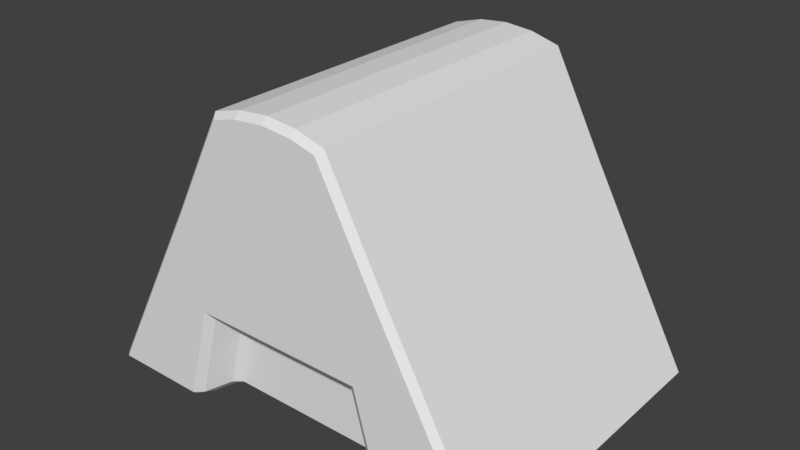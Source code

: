 # Source: cone.blend  (saved by Blender 2.79.0; exported with 4.5.12 LTS)
import bpy
from mathutils import Matrix  # noqa: F401  (used for matrix-valued properties, if any)

bpy.ops.wm.read_factory_settings(use_empty=True)
scene = bpy.context.scene
scene.name = 'Scene'

# ---- collections
col_collection_1 = bpy.data.collections.new('Collection 1'); scene.collection.children.link(col_collection_1)

# ---- world
world_world = bpy.data.worlds.new('World'); scene.world = world_world
world_world.color = (0.05088, 0.05088, 0.05088)
world_world.use_sun_shadow = False
world_world.sun_shadow_jitter_overblur = 0.0
world_world.cycles.sampling_method = 'MANUAL'

# ---- meshes
me_cube_001 = bpy.data.meshes.new('Cube.001')
me_cube_001.from_pydata([(0.345, -1.0, 0.2723), (1.569e-10, -1.0, 0.2723), (-0.345, -1.0, 0.2723), (-0.345, 1.0, 0.2723), (1.569e-10, 1.0, 0.2723), (0.345, 1.0, 0.2723), (-1.333, -0.961, -0.8969), (-1.315, -0.961, -0.9277), (-1.291, -1.0, -0.8926), (-0.3351, -1.0, 0.8681), (-0.36, -0.961, 0.8961), (-1.315, 0.961, -0.9277), (-1.333, 0.961, -0.8969), (-1.291, 1.0, -0.8926), (-0.3351, 1.0, 0.8681), (-0.36, 0.961, 0.8961), (1.315, -0.961, -0.9277), (1.333, -0.961, -0.8969), (1.291, -1.0, -0.8926), (0.3351, -1.0, 0.8681), (0.36, -0.961, 0.8961), (1.291, 1.0, -0.8926), (1.333, 0.961, -0.8969), (1.315, 0.961, -0.9277), (0.3351, 1.0, 0.8681), (0.36, 0.961, 0.8961), (0.7018, 1.0, -0.8926), (0.7101, 0.961, -0.9277), (0.6429, 0.891, -0.9134), (0.6414, 0.9653, -0.8803), (-0.7018, 1.0, -0.8926), (-0.6414, 0.9653, -0.8803), (-0.6429, 0.891, -0.9134), (-0.7101, 0.961, -0.9277), (-0.18, 0.961, 0.9458), (-0.1892, 1.0, 0.9083), (1.569e-10, 0.961, 0.9623), (1.569e-10, 1.0, 0.9257), (0.1892, 1.0, 0.9083), (0.18, 0.961, 0.9458), (-0.6414, -0.9653, -0.8803), (-0.7018, -1.0, -0.8926), (-0.7101, -0.961, -0.9277), (-0.6429, -0.891, -0.9134), (0.7018, -1.0, -0.8926), (0.6414, -0.9653, -0.8803), (0.6429, -0.891, -0.9134), (0.7101, -0.961, -0.9277), (0.18, -0.961, 0.9458), (0.1892, -1.0, 0.9083), (1.569e-10, -0.961, 0.9623), (1.569e-10, -1.0, 0.9257), (-0.1892, -1.0, 0.9083), (-0.18, -0.961, 0.9458), (-0.9803, -1.0, -0.3277), (-1.02, -0.961, -0.3277), (-0.69, -0.961, 0.2723), (-0.6503, -1.0, 0.2723), (-0.6503, 1.0, 0.2723), (-0.69, 0.961, 0.2723), (-1.02, 0.961, -0.3277), (-0.9803, 1.0, -0.3277), (0.69, 0.961, 0.2723), (0.6503, 1.0, 0.2723), (0.9803, 1.0, -0.3277), (1.02, 0.961, -0.3277), (0.6503, -1.0, 0.2723), (0.69, -0.961, 0.2723), (1.02, -0.961, -0.3277), (0.9803, -1.0, -0.3277), (0.5368, -1.0, -0.2926), (0.4923, -0.9653, -0.3381), (1.569e-10, -0.9653, -0.3381), (1.569e-10, -1.0, -0.2926), (-0.4923, -0.9653, -0.3381), (-0.5368, -1.0, -0.2926), (-0.5368, 1.0, -0.2926), (-0.4923, 0.9653, -0.3381), (1.569e-10, 0.9653, -0.3381), (1.569e-10, 1.0, -0.2926), (0.4923, 0.9653, -0.3381), (0.5368, 1.0, -0.2926), (0.5533, 0.8347, -0.8411), (0.5721, 0.786, -0.8819), (0.5049, 0.761, -0.8677), (0.4939, 0.8, -0.8326), (1.569e-10, 0.761, -0.8677), (1.569e-10, 0.8, -0.8326), (-0.4939, 0.8, -0.8326), (-0.5049, 0.761, -0.8677), (-0.5721, 0.786, -0.8819), (-0.5533, 0.8347, -0.8411), (-0.5533, -0.8347, -0.8411), (-0.5721, -0.786, -0.8819), (-0.5049, -0.761, -0.8677), (-0.4939, -0.8, -0.8326), (1.569e-10, -0.761, -0.8677), (1.569e-10, -0.8, -0.8326), (0.4939, -0.8, -0.8326), (0.5049, -0.761, -0.8677), (0.5721, -0.786, -0.8819), (0.5533, -0.8347, -0.8411), (0.4257, -0.8347, -0.3773), (0.3812, -0.8, -0.4228), (1.569e-10, -0.8, -0.4228), (1.569e-10, -0.8347, -0.3773), (-0.3812, -0.8, -0.4228), (-0.4257, -0.8347, -0.3773), (-0.3812, 0.8, -0.4228), (-0.4257, 0.8347, -0.3773), (1.569e-10, 0.8, -0.4228), (1.569e-10, 0.8347, -0.3773), (0.3812, 0.8, -0.4228), (0.4257, 0.8347, -0.3773)], [], [(15, 53, 34), (80, 82, 113), (26, 64, 21), (10, 59, 56), (39, 20, 25), (61, 30, 13), (19, 0, 66), (74, 92, 107), (4, 38, 5), (41, 54, 8), (32, 93, 43), (79, 5, 81), (25, 67, 62), (1, 52, 2), (56, 60, 55), (65, 17, 22), (34, 50, 36), (36, 48, 39), (71, 101, 45), (87, 112, 85), (46, 83, 28), (78, 113, 111), (14, 3, 58), (81, 63, 64), (73, 2, 75), (78, 109, 77), (3, 79, 76), (72, 102, 71), (23, 47, 27), (0, 73, 70), (2, 9, 57), (58, 76, 61), (69, 44, 18), (66, 70, 69), (5, 24, 63), (62, 68, 65), (33, 7, 11), (75, 57, 54), (97, 106, 95), (108, 87, 88), (84, 96, 86), (86, 94, 89), (103, 97, 98), (35, 4, 3), (72, 107, 105), (49, 1, 0), (77, 91, 31), (6, 7, 8), (11, 12, 13), (16, 17, 18), (21, 22, 23), (27, 29, 26), (31, 33, 30), (40, 42, 43), (45, 47, 44), (82, 84, 85), (89, 91, 88), (92, 94, 95), (99, 101, 98), (7, 12, 11), (57, 10, 56), (13, 60, 61), (33, 13, 30), (25, 38, 39), (65, 21, 64), (23, 17, 16), (18, 68, 69), (47, 18, 44), (10, 52, 53), (27, 21, 23), (43, 92, 40), (15, 35, 14), (34, 37, 35), (39, 37, 36), (42, 8, 7), (28, 82, 29), (20, 49, 19), (48, 51, 49), (53, 51, 50), (43, 33, 32), (47, 28, 27), (71, 44, 70), (41, 74, 75), (77, 30, 76), (26, 80, 81), (8, 55, 6), (54, 56, 55), (58, 15, 14), (61, 59, 58), (25, 63, 24), (62, 64, 63), (66, 20, 19), (69, 67, 66), (79, 80, 78), (79, 77, 76), (73, 74, 72), (73, 71, 70), (86, 85, 84), (86, 88, 87), (96, 95, 94), (96, 98, 97), (94, 90, 89), (100, 84, 83), (103, 101, 102), (92, 106, 107), (108, 91, 109), (82, 112, 113), (111, 112, 110), (111, 108, 109), (105, 106, 104), (105, 103, 102), (101, 46, 45), (32, 91, 90), (55, 12, 6), (15, 10, 53), (80, 29, 82), (26, 81, 64), (10, 15, 59), (39, 48, 20), (61, 76, 30), (19, 49, 0), (74, 40, 92), (4, 37, 38), (41, 75, 54), (32, 90, 93), (79, 4, 5), (25, 20, 67), (1, 51, 52), (56, 59, 60), (65, 68, 17), (34, 53, 50), (36, 50, 48), (71, 102, 101), (87, 110, 112), (46, 100, 83), (78, 80, 113), (14, 35, 3), (81, 5, 63), (73, 1, 2), (78, 111, 109), (3, 4, 79), (72, 105, 102), (23, 16, 47), (0, 1, 73), (2, 52, 9), (58, 3, 76), (69, 70, 44), (66, 0, 70), (5, 38, 24), (62, 67, 68), (33, 42, 7), (75, 2, 57), (97, 104, 106), (108, 110, 87), (84, 99, 96), (86, 96, 94), (103, 104, 97), (35, 37, 4), (72, 74, 107), (49, 51, 1), (77, 109, 91), (27, 28, 29), (31, 32, 33), (40, 41, 42), (45, 46, 47), (82, 83, 84), (89, 90, 91), (92, 93, 94), (99, 100, 101), (7, 6, 12), (57, 9, 10), (13, 12, 60), (33, 11, 13), (25, 24, 38), (65, 22, 21), (23, 22, 17), (18, 17, 68), (47, 16, 18), (10, 9, 52), (27, 26, 21), (43, 93, 92), (15, 34, 35), (34, 36, 37), (39, 38, 37), (42, 41, 8), (28, 83, 82), (20, 48, 49), (48, 50, 51), (53, 52, 51), (43, 42, 33), (47, 46, 28), (71, 45, 44), (41, 40, 74), (77, 31, 30), (26, 29, 80), (8, 54, 55), (54, 57, 56), (58, 59, 15), (61, 60, 59), (25, 62, 63), (62, 65, 64), (66, 67, 20), (69, 68, 67), (79, 81, 80), (79, 78, 77), (73, 75, 74), (73, 72, 71), (86, 87, 85), (86, 89, 88), (96, 97, 95), (96, 99, 98), (94, 93, 90), (100, 99, 84), (103, 98, 101), (92, 95, 106), (108, 88, 91), (82, 85, 112), (111, 113, 112), (111, 110, 108), (105, 107, 106), (105, 104, 103), (101, 100, 46), (32, 31, 91), (55, 60, 12)])
me_cube_001.use_remesh_preserve_volume = False
me_cube_001.use_remesh_preserve_attributes = False
me_cube_001.use_mirror_vertex_groups = False
me_cube_001.update()

# ---- objects
ob_cube = bpy.data.objects.new('Cube', me_cube_001)

# ---- transforms, parenting, visibility, modifiers, constraints
ob_cube.location = (0.0, 0.0, 0.0)
ob_cube.lineart.crease_threshold = 0.0

# ---- collection membership
col_collection_1.objects.link(ob_cube)

# ---- scene / render settings (as saved in the file)
scene.frame_start = 1; scene.frame_end = 250; scene.frame_set(1)
scene.render.engine = 'BLENDER_EEVEE_NEXT'
scene.render.resolution_percentage = 50
scene.render.dither_intensity = 0.0
scene.cycles.use_denoising = False
scene.cycles.samples = 128
scene.cycles.sampling_pattern = 'TABULATED_SOBOL'
scene.cycles.use_adaptive_sampling = False
scene.cycles.use_light_tree = False
scene.cycles.blur_glossy = 0.0
scene.cycles.sample_clamp_indirect = 0.0
scene.view_settings.view_transform = 'Standard'
bpy.context.view_layer.update()

# ---- added for rendering (the .blend has no active camera and no usable light): camera, sun
cam_auto = bpy.data.cameras.new('AutoCamera')
cam_auto.lens = 50.0
cam_auto.sensor_width = 36.0
cam_auto.clip_end = 1000.0
ob_auto_camera = bpy.data.objects.new('AutoCamera', cam_auto)
scene.collection.objects.link(ob_auto_camera)
ob_auto_camera.location = (3.54501, -4.25401, 2.85332)
ob_auto_camera.rotation_euler = (1.09748, -7.21219e-08, 0.694738)
scene.camera = ob_auto_camera
light_auto_sun = bpy.data.lights.new('AutoSun', 'SUN')
light_auto_sun.energy = 3.0
light_auto_sun.angle = 0.0523599
ob_auto_sun = bpy.data.objects.new('AutoSun', light_auto_sun)
scene.collection.objects.link(ob_auto_sun)
ob_auto_sun.rotation_euler = (0.872665, 0.174533, 0.523599)
bpy.context.view_layer.update()
